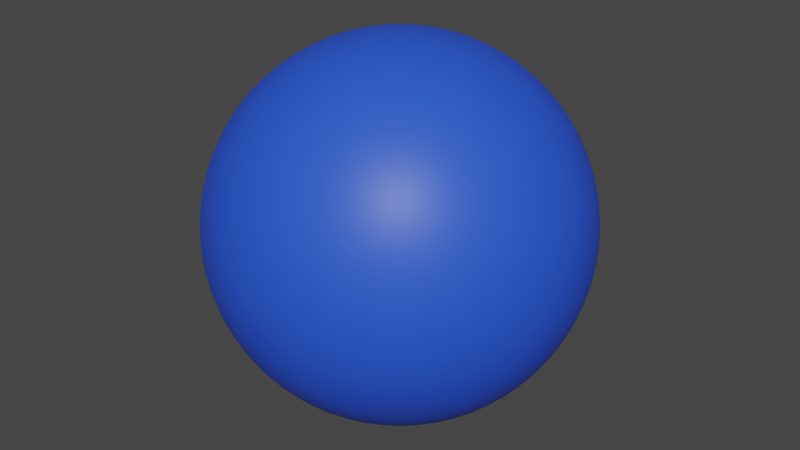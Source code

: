 # Source: gnx_text_follow_curve.blend  (saved by Blender 3.3.6; exported with 4.5.12 LTS)
import bpy
from mathutils import Matrix  # noqa: F401  (used for matrix-valued properties, if any)

bpy.ops.wm.read_factory_settings(use_empty=True)
scene = bpy.context.scene
scene.name = 'Scene'

# ---- collections
col_collection = bpy.data.collections.new('Collection'); scene.collection.children.link(col_collection)

# ---- materials (node trees are filled in below, after node groups)
mat_material = bpy.data.materials.new('Material')
mat_material.use_transparent_shadow = False
mat_material_001 = bpy.data.materials.new('Material.001')
mat_material_001.use_transparent_shadow = False

# ---- node groups
ng_nodegroup = bpy.data.node_groups.new('NodeGroup', 'GeometryNodeTree')
_s = ng_nodegroup.interface.new_socket(name='Mesh', in_out='OUTPUT', socket_type='NodeSocketGeometry')
_s = ng_nodegroup.interface.new_socket(name='String', in_out='INPUT', socket_type='NodeSocketString')
_s = ng_nodegroup.interface.new_socket(name='Size', in_out='INPUT', socket_type='NodeSocketFloat')
_s.subtype = 'DISTANCE'
_s.default_value = 0.8
_s.min_value = 0.0
_s = ng_nodegroup.interface.new_socket(name='Orientation', in_out='INPUT', socket_type='NodeSocketVector')
_s.min_value = -1e+04
_s.max_value = 1e+04
ng_nodegroup.is_modifier = True
_N = ng_nodegroup.nodes; _L = ng_nodegroup.links
n0 = _N.new('NodeGroupOutput'); n0.name = 'Group Output'; n0.location = (969, -3)
n1 = _N.new('GeometryNodeFillCurve'); n1.name = 'Fill Curve'; n1.location = (582, 6)
n2 = _N.new('GeometryNodeTransform'); n2.name = 'Transform'; n2.location = (412, 20)
n3 = _N.new('FunctionNodeInputVector'); n3.name = 'Vector.001'; n3.location = (-423, -314)
n3.vector = (1.571, 0.0, 3.2)
n3.outputs[0].default_value = (0.0, 0.0, 0.0)
n4 = _N.new('GeometryNodeStringToCurves'); n4.name = 'String to Curves'; n4.location = (-298, 130)
n4.font = None
n4.align_x = 'CENTER'
n4.align_y = 'MIDDLE'
n4.pivot_mode = 'MIDPOINT'
n4.inputs[2].default_value = 0.0
n5 = _N.new('NodeGroupInput'); n5.name = 'Group Input'; n5.location = (-483, -163)
n6 = _N.new('ShaderNodeCombineXYZ'); n6.name = 'Combine XYZ'; n6.location = (251, -109)
n7 = _N.new('ShaderNodeMath'); n7.name = 'Math'; n7.location = (82, -10)
n7.operation = 'RADIANS'
n8 = _N.new('ShaderNodeMath'); n8.name = 'Math.002'; n8.location = (82, -302)
n8.operation = 'RADIANS'
n9 = _N.new('ShaderNodeMath'); n9.name = 'Math.001'; n9.location = (82, -156)
n9.operation = 'RADIANS'
n10 = _N.new('ShaderNodeSeparateXYZ'); n10.name = 'Separate XYZ'; n10.location = (-85, -139)
_L.new(n5.outputs[0], n4.inputs[0])
_L.new(n1.outputs[0], n0.inputs[0])
_L.new(n2.outputs[0], n1.inputs[0])
_L.new(n4.outputs[0], n2.inputs[0])
_L.new(n5.outputs[1], n4.inputs[1])
_L.new(n6.outputs[0], n2.inputs[2])
_L.new(n5.outputs[2], n10.inputs[0])
_L.new(n10.outputs[0], n7.inputs[0])
_L.new(n7.outputs[0], n6.inputs[0])
_L.new(n10.outputs[1], n9.inputs[0])
_L.new(n9.outputs[0], n6.inputs[1])
_L.new(n8.outputs[0], n6.inputs[2])
_L.new(n10.outputs[2], n8.inputs[0])
n0.is_active_output = True
ng_gnx_text_follow_curve = bpy.data.node_groups.new('gnx_text_follow_curve', 'GeometryNodeTree')
_s = ng_gnx_text_follow_curve.interface.new_socket(name='Geometry', in_out='OUTPUT', socket_type='NodeSocketGeometry')
_s = ng_gnx_text_follow_curve.interface.new_socket(name='Geometry', in_out='INPUT', socket_type='NodeSocketGeometry')
_s = ng_gnx_text_follow_curve.interface.new_socket(name='Curve Radius', in_out='INPUT', socket_type='NodeSocketFloat')
_s.subtype = 'DISTANCE'
_s.default_value = 1.0
_s.min_value = 0.0
_s = ng_gnx_text_follow_curve.interface.new_socket(name='Curve Reverse', in_out='INPUT', socket_type='NodeSocketBool')
_s = ng_gnx_text_follow_curve.interface.new_socket(name='Curve Resolution', in_out='INPUT', socket_type='NodeSocketInt')
_s.default_value = 18
_s.min_value = 2
_s.max_value = 100000
_s = ng_gnx_text_follow_curve.interface.new_socket(name='String', in_out='INPUT', socket_type='NodeSocketString')
_s = ng_gnx_text_follow_curve.interface.new_socket(name='Size', in_out='INPUT', socket_type='NodeSocketFloat')
_s.subtype = 'DISTANCE'
_s.default_value = 1.0
_s.min_value = 0.0
_s = ng_gnx_text_follow_curve.interface.new_socket(name='Orientation', in_out='INPUT', socket_type='NodeSocketVector')
_s.min_value = -1e+04
_s.max_value = 1e+04
_s = ng_gnx_text_follow_curve.interface.new_socket(name='Speed', in_out='INPUT', socket_type='NodeSocketInt')
_s.min_value = -10
_s.max_value = 10
_s = ng_gnx_text_follow_curve.interface.new_socket(name='Rotation', in_out='INPUT', socket_type='NodeSocketVector')
_s.min_value = -1e+04
_s.max_value = 1e+04
ng_gnx_text_follow_curve.is_modifier = True
_N = ng_gnx_text_follow_curve.nodes; _L = ng_gnx_text_follow_curve.links
n0 = _N.new('GeometryNodeStoreNamedAttribute'); n0.name = 'Store Named Attribute'; n0.location = (1803, 368)
n0.data_type = 'FLOAT_VECTOR'
n0.domain = 'CORNER'
n0.inputs[2].default_value = 'uv_map'
n1 = _N.new('GeometryNodeCurveToPoints'); n1.name = 'Curve to Points'; n1.location = (140, 149)
n2 = _N.new('GeometryNodeExtrudeMesh'); n2.name = 'Extrude Mesh'; n2.location = (1364, 62)
n2.inputs[3].default_value = 0.1
n3 = _N.new('GeometryNodeJoinGeometry'); n3.name = 'Join Geometry'; n3.location = (1606, 91)
n3.hide = True
n4 = _N.new('GeometryNodeFlipFaces'); n4.name = 'Flip Faces'; n4.location = (1357, 185)
n5 = _N.new('GeometryNodeMergeByDistance'); n5.name = 'Merge by Distance'; n5.location = (1789, 160)
n6 = _N.new('GeometryNodeInputIndex'); n6.name = 'Index'; n6.location = (304, -4)
n7 = _N.new('GeometryNodeAttributeStatistic'); n7.name = 'Attribute Statistic'; n7.location = (308, -73)
n7.domain = 'INSTANCE'
n8 = _N.new('GeometryNodeInputIndex'); n8.name = 'Index.001'; n8.location = (135, -352)
n9 = _N.new('GeometryNodeInstanceOnPoints'); n9.name = 'Instance on Points'; n9.location = (1107, 190)
n9.inputs[3].default_value = True
n10 = _N.new('FunctionNodeAlignEulerToVector'); n10.name = 'Align Euler to Vector'; n10.location = (821, 49)
n10.axis = 'Y'
n11 = _N.new('FunctionNodeCompare'); n11.name = 'Compare'; n11.location = (588, 76)
n11.operation = 'LESS_EQUAL'
n11.data_type = 'INT'
n11.inputs[6].default_value = (0.0, 0.0, 0.0, 0.0)
n11.inputs[7].default_value = (0.0, 0.0, 0.0, 0.0)
n12 = _N.new('ShaderNodeCombineXYZ'); n12.name = 'Combine XYZ'; n12.location = (1812, -36)
n13 = _N.new('GeometryNodeTransform'); n13.name = 'Transform'; n13.location = (2009, 148)
n14 = _N.new('GeometryNodeSetShadeSmooth'); n14.name = 'Set Shade Smooth'; n14.location = (2229, 376)
n15 = _N.new('GeometryNodeMeshUVSphere'); n15.name = 'UV Sphere'; n15.location = (1778, 368)
n16 = _N.new('GeometryNodeSubdivisionSurface'); n16.name = 'Subdivision Surface'; n16.location = (1999, 424)
n16.inputs[1].default_value = 2
n16.inputs[4].default_value = False
n17 = _N.new('GeometryNodeSwitch'); n17.name = 'Switch'; n17.location = (-61, 121)
n18 = _N.new('GeometryNodeCurvePrimitiveCircle'); n18.name = 'Curve Circle'; n18.location = (-394, 188)
n18.inputs[0].default_value = 31
n19 = _N.new('GeometryNodeReverseCurve'); n19.name = 'Reverse Curve'; n19.location = (-228, 5)
n20 = _N.new('NodeGroupInput'); n20.name = 'Group Input'; n20.location = (-576, 109)
n21 = _N.new('NodeGroupInput'); n21.name = 'Group Input.001'; n21.location = (-60, -57)
n22 = _N.new('NodeGroupInput'); n22.name = 'Group Input.002'; n22.location = (63, -431)
n23 = _N.new('GeometryNodeInputSceneTime'); n23.name = 'Scene Time'; n23.location = (1367, -205)
n24 = _N.new('ShaderNodeMath'); n24.name = 'Math'; n24.location = (1642, -39)
n24.operation = 'DIVIDE'
n25 = _N.new('NodeGroupInput'); n25.name = 'Group Input.003'; n25.location = (585, -345)
n26 = _N.new('FunctionNodeCompare'); n26.name = 'Compare.002'; n26.location = (1015, -238)
n26.operation = 'NOT_EQUAL'
n26.data_type = 'INT'
n26.inputs[6].default_value = (0.0, 0.0, 0.0, 0.0)
n26.inputs[7].default_value = (0.0, 0.0, 0.0, 0.0)
n27 = _N.new('GeometryNodeSwitch'); n27.name = 'Switch.002'; n27.location = (1423, -339)
n27.input_type = 'FLOAT'
n27.inputs[1].default_value = 0.0
n28 = _N.new('ShaderNodeMapRange'); n28.name = 'Map Range.001'; n28.location = (795, -551)
n28.interpolation_type = 'SMOOTHERSTEP'
n28.inputs[2].default_value = 10.0
n28.inputs[3].default_value = 20.0
n29 = _N.new('ShaderNodeMapRange'); n29.name = 'Map Range'; n29.location = (957, -613)
n29.inputs[1].default_value = -10.0
n29.inputs[2].default_value = 0.0
n29.inputs[3].default_value = -1.0
n29.inputs[4].default_value = -20.0
n30 = _N.new('FunctionNodeCompare'); n30.name = 'Compare.001'; n30.location = (961, -412)
n30.operation = 'LESS_THAN'
n30.data_type = 'INT'
n30.inputs[6].default_value = (0.0, 0.0, 0.0, 0.0)
n30.inputs[7].default_value = (0.0, 0.0, 0.0, 0.0)
n31 = _N.new('GeometryNodeSwitch'); n31.name = 'Switch.001'; n31.location = (1199, -473)
n31.input_type = 'FLOAT'
n32 = _N.new('ShaderNodeCombineXYZ'); n32.name = 'Combine XYZ.001'; n32.location = (2097, -254)
n33 = _N.new('ShaderNodeMath'); n33.name = 'Math.002'; n33.location = (1928, -447)
n33.operation = 'RADIANS'
n34 = _N.new('ShaderNodeMath'); n34.name = 'Math.001'; n34.location = (1928, -301)
n34.operation = 'RADIANS'
n35 = _N.new('ShaderNodeMath'); n35.name = 'Math.003'; n35.location = (1928, -155)
n35.operation = 'RADIANS'
n36 = _N.new('GeometryNodeGroup'); n36.name = 'Group.017'; n36.location = (315, -425)
n36.node_tree = ng_nodegroup
n37 = _N.new('GeometryNodeTransform'); n37.name = 'Transform.001'; n37.location = (2340, 185)
n37.inputs[1].default_value = (0.0, 0.0, 0.2)
n38 = _N.new('GeometryNodeJoinGeometry'); n38.name = 'Join Geometry.001'; n38.location = (2780, 274)
n38.hide = True
n39 = _N.new('NodeGroupOutput'); n39.name = 'Group Output'; n39.location = (3057, 306)
n40 = _N.new('NodeGroupInput'); n40.name = 'Group Input.004'; n40.location = (1600, -327)
n41 = _N.new('ShaderNodeSeparateXYZ'); n41.name = 'Separate XYZ'; n41.location = (1761, -284)
n42 = _N.new('GeometryNodeSetMaterial'); n42.name = 'Set Material'; n42.location = (2560, 224)
n42.inputs[2].default_value = mat_material
n43 = _N.new('GeometryNodeSetMaterial'); n43.name = 'Set Material.001'; n43.location = (2530, 393)
n43.inputs[2].default_value = mat_material_001
_L.new(n1.outputs[0], n9.inputs[0])
_L.new(n1.outputs[2], n10.inputs[2])
_L.new(n6.outputs[0], n11.inputs[2])
_L.new(n11.outputs[0], n9.inputs[1])
_L.new(n9.outputs[0], n2.inputs[0])
_L.new(n2.outputs[0], n3.inputs[0])
_L.new(n4.outputs[0], n3.inputs[0])
_L.new(n9.outputs[0], n4.inputs[0])
_L.new(n3.outputs[0], n5.inputs[0])
_L.new(n10.outputs[0], n9.inputs[5])
_L.new(n18.outputs[0], n19.inputs[0])
_L.new(n8.outputs[0], n7.inputs[2])
_L.new(n7.outputs[4], n11.inputs[3])
_L.new(n23.outputs[1], n24.inputs[0])
_L.new(n24.outputs[0], n12.inputs[2])
_L.new(n36.outputs[0], n7.inputs[0])
_L.new(n36.outputs[0], n9.inputs[2])
_L.new(n5.outputs[0], n13.inputs[0])
_L.new(n12.outputs[0], n13.inputs[2])
_L.new(n13.outputs[0], n37.inputs[0])
_L.new(n42.outputs[0], n38.inputs[0])
_L.new(n43.outputs[0], n38.inputs[0])
_L.new(n38.outputs[0], n39.inputs[0])
_L.new(n16.outputs[0], n14.inputs[0])
_L.new(n0.outputs[0], n16.inputs[0])
_L.new(n20.outputs[1], n18.inputs[4])
_L.new(n20.outputs[2], n17.inputs[0])
_L.new(n19.outputs[0], n17.inputs[2])
_L.new(n18.outputs[0], n17.inputs[1])
_L.new(n17.outputs[0], n1.inputs[0])
_L.new(n21.outputs[3], n1.inputs[1])
_L.new(n22.outputs[4], n36.inputs[0])
_L.new(n22.outputs[6], n36.inputs[2])
_L.new(n22.outputs[5], n36.inputs[1])
_L.new(n25.outputs[7], n30.inputs[2])
_L.new(n25.outputs[7], n29.inputs[0])
_L.new(n30.outputs[0], n31.inputs[0])
_L.new(n29.outputs[0], n31.inputs[2])
_L.new(n25.outputs[7], n28.inputs[0])
_L.new(n28.outputs[0], n31.inputs[1])
_L.new(n27.outputs[0], n24.inputs[1])
_L.new(n25.outputs[7], n26.inputs[2])
_L.new(n26.outputs[0], n27.inputs[0])
_L.new(n31.outputs[0], n27.inputs[2])
_L.new(n41.outputs[0], n35.inputs[0])
_L.new(n35.outputs[0], n32.inputs[0])
_L.new(n41.outputs[1], n34.inputs[0])
_L.new(n34.outputs[0], n32.inputs[1])
_L.new(n33.outputs[0], n32.inputs[2])
_L.new(n41.outputs[2], n33.inputs[0])
_L.new(n40.outputs[8], n41.inputs[0])
_L.new(n32.outputs[0], n37.inputs[2])
_L.new(n37.outputs[0], n42.inputs[0])
_L.new(n14.outputs[0], n43.inputs[0])
_L.new(n15.outputs[0], n0.inputs[0])
_L.new(n15.outputs[1], n0.inputs[3])
n39.is_active_output = True

# ---- material node trees
mat_material.use_nodes = True; mat_material.node_tree.nodes.clear()
_N = mat_material.node_tree.nodes; _L = mat_material.node_tree.links
n0 = _N.new('ShaderNodeBsdfPrincipled'); n0.name = 'Principled BSDF'; n0.location = (10, 300)
n0.distribution = 'GGX'
n0.subsurface_method = 'RANDOM_WALK_SKIN'
n0.inputs[0].default_value = (0.8, 0.1649, 0.0, 1.0)
n0.inputs[3].default_value = 1.45
n0.inputs[27].default_value = (0.0, 0.0, 0.0, 1.0)
n0.inputs[28].default_value = 1.0
n1 = _N.new('ShaderNodeOutputMaterial'); n1.name = 'Material Output'; n1.location = (300, 300)
_L.new(n0.outputs[0], n1.inputs[0])
n1.is_active_output = True
mat_material_001.use_nodes = True; mat_material_001.node_tree.nodes.clear()
_N = mat_material_001.node_tree.nodes; _L = mat_material_001.node_tree.links
n0 = _N.new('ShaderNodeBsdfPrincipled'); n0.name = 'Principled BSDF'; n0.location = (10, 300)
n0.distribution = 'GGX'
n0.subsurface_method = 'RANDOM_WALK_SKIN'
n0.inputs[0].default_value = (0.02245, 0.08958, 0.8, 1.0)
n0.inputs[3].default_value = 1.45
n0.inputs[27].default_value = (0.0, 0.0, 0.0, 1.0)
n0.inputs[28].default_value = 1.0
n1 = _N.new('ShaderNodeOutputMaterial'); n1.name = 'Material Output'; n1.location = (300, 300)
_L.new(n0.outputs[0], n1.inputs[0])
n1.is_active_output = True

# ---- world
world_world = bpy.data.worlds.new('World'); scene.world = world_world
world_world.use_nodes = True; world_world.node_tree.nodes.clear()
_N = world_world.node_tree.nodes; _L = world_world.node_tree.links
n0 = _N.new('ShaderNodeOutputWorld'); n0.name = 'World Output'; n0.location = (300, 300)
n1 = _N.new('ShaderNodeBackground'); n1.name = 'Background'; n1.location = (10, 300)
n1.inputs[0].default_value = (0.05088, 0.05088, 0.05088, 1.0)
_L.new(n1.outputs[0], n0.inputs[0])
n0.is_active_output = True
world_world.color = (0.05088, 0.05088, 0.05088)
world_world.use_sun_shadow = False
world_world.sun_shadow_jitter_overblur = 0.0

# ---- meshes
me_plane = bpy.data.meshes.new('Plane')
me_plane.from_pydata([(-1.0, -1.0, 0.0), (1.0, -1.0, 0.0), (-1.0, 1.0, 0.0), (1.0, 1.0, 0.0)], [], [(0, 1, 3, 2)])
_uv = me_plane.uv_layers.new(name='UVMap')
_uv.uv.foreach_set('vector', [0.0, 0.0, 1.0, 0.0, 1.0, 1.0, 0.0, 1.0])
me_plane.materials.append(mat_material)
me_plane.materials.append(mat_material_001)
me_plane.update()

# ---- objects
ob_plane = bpy.data.objects.new('Plane', me_plane)

# ---- transforms, parenting, visibility, modifiers, constraints
ob_plane.location = (0.0, 0.0, 0.0)
_m = ob_plane.modifiers.new('GeometryNodes', 'NODES')
_m.node_group = ng_gnx_text_follow_curve
_gi = [s.identifier for s in ng_gnx_text_follow_curve.interface.items_tree if s.item_type == 'SOCKET' and s.in_out == 'INPUT']
_m[_gi[1]] = 1.3  # Curve Radius
_m[_gi[3]] = 29  # Curve Resolution
_m[_gi[4]] = 'Blender 3D France'  # String
_m[_gi[5]] = 0.44  # Size
_m[_gi[6]] = (90.0, 0.0, 180.0)  # Orientation
_m[_gi[7]] = -1  # Speed
_m[_gi[8]] = (0.0, 0.0, 9.36)  # Rotation

# ---- collection membership
col_collection.objects.link(ob_plane)

# ---- scene / render settings (as saved in the file)
scene.frame_start = 1; scene.frame_end = 250; scene.frame_set(50)
scene.render.engine = 'BLENDER_EEVEE_NEXT'
scene.cycles.sampling_pattern = 'TABULATED_SOBOL'
scene.cycles.use_light_tree = False
scene.view_settings.view_transform = 'Filmic'
bpy.context.view_layer.update()

# ---- added for rendering (the .blend has no active camera and no usable light): camera, sun
cam_auto = bpy.data.cameras.new('AutoCamera')
cam_auto.lens = 50.0
cam_auto.sensor_width = 36.0
cam_auto.clip_end = 1000.0
ob_auto_camera = bpy.data.objects.new('AutoCamera', cam_auto)
scene.collection.objects.link(ob_auto_camera)
ob_auto_camera.location = (3.17785, -3.81342, 2.54228)
ob_auto_camera.rotation_euler = (1.09748, -7.21219e-08, 0.694738)
scene.camera = ob_auto_camera
light_auto_sun = bpy.data.lights.new('AutoSun', 'SUN')
light_auto_sun.energy = 3.0
light_auto_sun.angle = 0.0523599
ob_auto_sun = bpy.data.objects.new('AutoSun', light_auto_sun)
scene.collection.objects.link(ob_auto_sun)
ob_auto_sun.rotation_euler = (0.872665, 0.174533, 0.523599)
bpy.context.view_layer.update()
